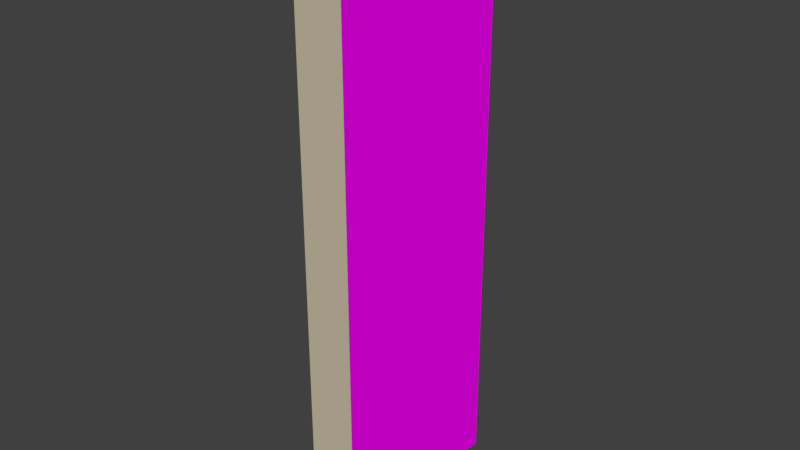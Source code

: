 # Source: Wall_1x3x0.25.blend  (saved by Blender 2.78.0; exported with 4.5.12 LTS)
import bpy
from mathutils import Matrix  # noqa: F401  (used for matrix-valued properties, if any)

bpy.ops.wm.read_factory_settings(use_empty=True)
scene = bpy.context.scene
scene.name = 'Scene'

# ---- collections
col_collection_1 = bpy.data.collections.new('Collection 1'); scene.collection.children.link(col_collection_1)

# ---- images (referenced by path relative to the original .blend; pixels are not part of the script)
import os
ASSET_DIR = os.environ.get("B2B_ASSET_DIR", "")  # directory of the original .blend (textures are referenced by path, not embedded)
HERE = os.path.dirname(os.path.abspath(__file__))  # packed textures are extracted next to this script under _unpacked/

def load_image(name, relpath, width, height, colorspace="sRGB"):
    """Load a texture the original file referenced (path relative to the .blend, or extracted next to this script)."""
    p = next((c for c in (os.path.join(HERE, relpath), os.path.join(ASSET_DIR, relpath)) if relpath and os.path.exists(c)), "")
    if p:
        img = bpy.data.images.load(p, check_existing=True)
        img.name = name
    else:  # same state as the original file: an image datablock whose file is absent (Cycles renders it pink)
        img = bpy.data.images.new(name, width, height)
        img.source = "FILE"
        img.filepath = "//" + (relpath or name)
    img.colorspace_settings.name = colorspace
    return img
img_brickwork_texture_jpg = load_image('brickwork-texture.jpg', 'brickwork-texture.jpg', 1024, 1024, 'sRGB')

# ---- materials (node trees are filled in below, after node groups)
mat_interior_paint = bpy.data.materials.new('Interior Paint')
mat_interior_paint.alpha_threshold = 0.0
mat_interior_paint.roughness = 0.5
mat_brickwork = bpy.data.materials.new('Brickwork')
mat_brickwork.alpha_threshold = 0.0
mat_brickwork.roughness = 0.5

# ---- material node trees
mat_interior_paint.use_nodes = True; mat_interior_paint.node_tree.nodes.clear()
_N = mat_interior_paint.node_tree.nodes; _L = mat_interior_paint.node_tree.links
n0 = _N.new('ShaderNodeOutputMaterial'); n0.name = 'Material Output'; n0.location = (300, 300)
n1 = _N.new('ShaderNodeBsdfDiffuse'); n1.name = 'Diffuse BSDF'; n1.location = (10, 300)
n1.inputs[0].default_value = (0.5776, 0.521, 0.3712, 1.0)
_L.new(n1.outputs[0], n0.inputs[0])
n0.is_active_output = True
mat_brickwork.use_nodes = True; mat_brickwork.node_tree.nodes.clear()
_N = mat_brickwork.node_tree.nodes; _L = mat_brickwork.node_tree.links
n0 = _N.new('ShaderNodeOutputMaterial'); n0.name = 'Material Output'; n0.location = (300, 300)
n1 = _N.new('ShaderNodeBsdfDiffuse'); n1.name = 'Diffuse BSDF'; n1.location = (10, 300)
n2 = _N.new('ShaderNodeTexImage'); n2.name = 'Image Texture'; n2.location = (-180, 300)
n2.width = 140
n2.image = img_brickwork_texture_jpg
_L.new(n1.outputs[0], n0.inputs[0])
_L.new(n2.outputs[0], n1.inputs[0])
n0.is_active_output = True

# ---- world
world_world = bpy.data.worlds.new('World'); scene.world = world_world
world_world.color = (0.05088, 0.05088, 0.05088)
world_world.use_sun_shadow = False
world_world.sun_shadow_jitter_overblur = 0.0
world_world.cycles.sampling_method = 'MANUAL'

# ---- meshes
me_wall_1x3x_25 = bpy.data.meshes.new('Wall 1x3x.25')
me_wall_1x3x_25.from_pydata([(0.0, 0.0, 0.0), (0.0, 0.0, 3.0), (0.0, 0.0, 1.5), (0.0, 1.0, 3.0), (0.0, 0.0, 2.25), (0.0, 1.0, 0.0), (0.0, 0.0, 0.75), (0.25, 1.0, 3.0), (0.25, 0.0, 3.0), (0.25, 0.0, 2.25), (0.25, 1.0, 0.0), (0.25, 0.0, 0.75), (0.25, 0.0, 1.5), (0.25, 0.0, 0.0), (0.0, 0.5, 3.0), (0.25, 0.5, 3.0), (0.0, 0.5, 0.0), (0.25, 0.5, 0.0)], [], [(3, 7, 10, 5), (6, 0, 13, 11), (2, 6, 11, 12), (15, 8, 13, 17), (4, 2, 12, 9), (16, 5, 10, 17), (14, 1, 8, 15), (1, 4, 9, 8), (14, 16, 0, 1), (3, 5, 16, 14), (3, 14, 15, 7), (0, 16, 17, 13), (7, 15, 17, 10)])
me_wall_1x3x_25.polygons.foreach_set('material_index', [0, 0, 0, 1, 0, 0, 0, 0, 0, 0, 0, 0, 1])
_uv = me_wall_1x3x_25.uv_layers.new(name='UVMap')
_uv.uv.foreach_set('vector', [0.0, 0.0, 0.0, 0.0, 0.0, 0.0, 0.0, 0.0, 0.0, 0.0, 0.0, 0.0, 0.0, 0.0, 0.0, 0.0, 0.0, 0.0, 0.0, 0.0, 0.0, 0.0, 0.0, 0.0, 0.1667, 1.0, 4.082e-05, 1.0, 4.082e-05, 4.082e-05, 0.1667, 4.083e-05, 0.0, 0.0, 0.0, 0.0, 0.0, 0.0, 0.0, 0.0, 0.0, 0.0, 0.0, 0.0, 0.0, 0.0, 0.0, 0.0, 0.0, 0.0, 0.0, 0.0, 0.0, 0.0, 0.0, 0.0, 0.0, 0.0, 0.0, 0.0, 0.0, 0.0, 0.0, 0.0, 0.0, 0.0, 0.0, 0.0, 0.0, 0.0, 0.0, 0.0, 0.0, 0.0, 0.0, 0.0, 0.0, 0.0, 0.0, 0.0, 0.0, 0.0, 0.0, 0.0, 0.0, 0.0, 0.0, 0.0, 0.0, 0.0, 0.0, 0.0, 0.0, 0.0, 0.0, 0.0, 0.9999, 1.0, 0.8325, 1.0, 0.8325, 4.082e-05, 0.9999, 4.083e-05])
me_wall_1x3x_25.materials.append(mat_interior_paint)
me_wall_1x3x_25.materials.append(mat_brickwork)
me_wall_1x3x_25.use_remesh_preserve_volume = False
me_wall_1x3x_25.use_remesh_preserve_attributes = False
me_wall_1x3x_25.use_mirror_vertex_groups = False
me_wall_1x3x_25.update()

# ---- objects
ob_sm_wall_1x3x0_25 = bpy.data.objects.new('SM_Wall_1x3x0.25', me_wall_1x3x_25)

# ---- transforms, parenting, visibility, modifiers, constraints
ob_sm_wall_1x3x0_25.location = (0.004772, 0.002612, -0.006643)
ob_sm_wall_1x3x0_25.lineart.crease_threshold = 0.0

# ---- collection membership
col_collection_1.objects.link(ob_sm_wall_1x3x0_25)

# ---- scene / render settings (as saved in the file)
scene.frame_start = 1; scene.frame_end = 250; scene.frame_set(1)
scene.render.engine = 'CYCLES'
scene.render.resolution_percentage = 50
scene.render.dither_intensity = 0.0
scene.cycles.use_denoising = False
scene.cycles.samples = 128
scene.cycles.sampling_pattern = 'TABULATED_SOBOL'
scene.cycles.light_sampling_threshold = 0.0
scene.cycles.use_adaptive_sampling = False
scene.cycles.use_light_tree = False
scene.cycles.blur_glossy = 0.0
scene.cycles.sample_clamp_indirect = 0.0
scene.view_settings.view_transform = 'Standard'
bpy.context.view_layer.update()

# ---- added for rendering (the .blend has no active camera and no usable light): camera, sun
cam_auto = bpy.data.cameras.new('AutoCamera')
cam_auto.lens = 50.0
cam_auto.sensor_width = 36.0
cam_auto.clip_end = 1000.0
ob_auto_camera = bpy.data.objects.new('AutoCamera', cam_auto)
scene.collection.objects.link(ob_auto_camera)
ob_auto_camera.location = (3.06472, -3.01932, 3.84131)
ob_auto_camera.rotation_euler = (1.09748, -7.21219e-08, 0.694738)
scene.camera = ob_auto_camera
light_auto_sun = bpy.data.lights.new('AutoSun', 'SUN')
light_auto_sun.energy = 3.0
light_auto_sun.angle = 0.0523599
ob_auto_sun = bpy.data.objects.new('AutoSun', light_auto_sun)
scene.collection.objects.link(ob_auto_sun)
ob_auto_sun.rotation_euler = (0.872665, 0.174533, 0.523599)
bpy.context.view_layer.update()

